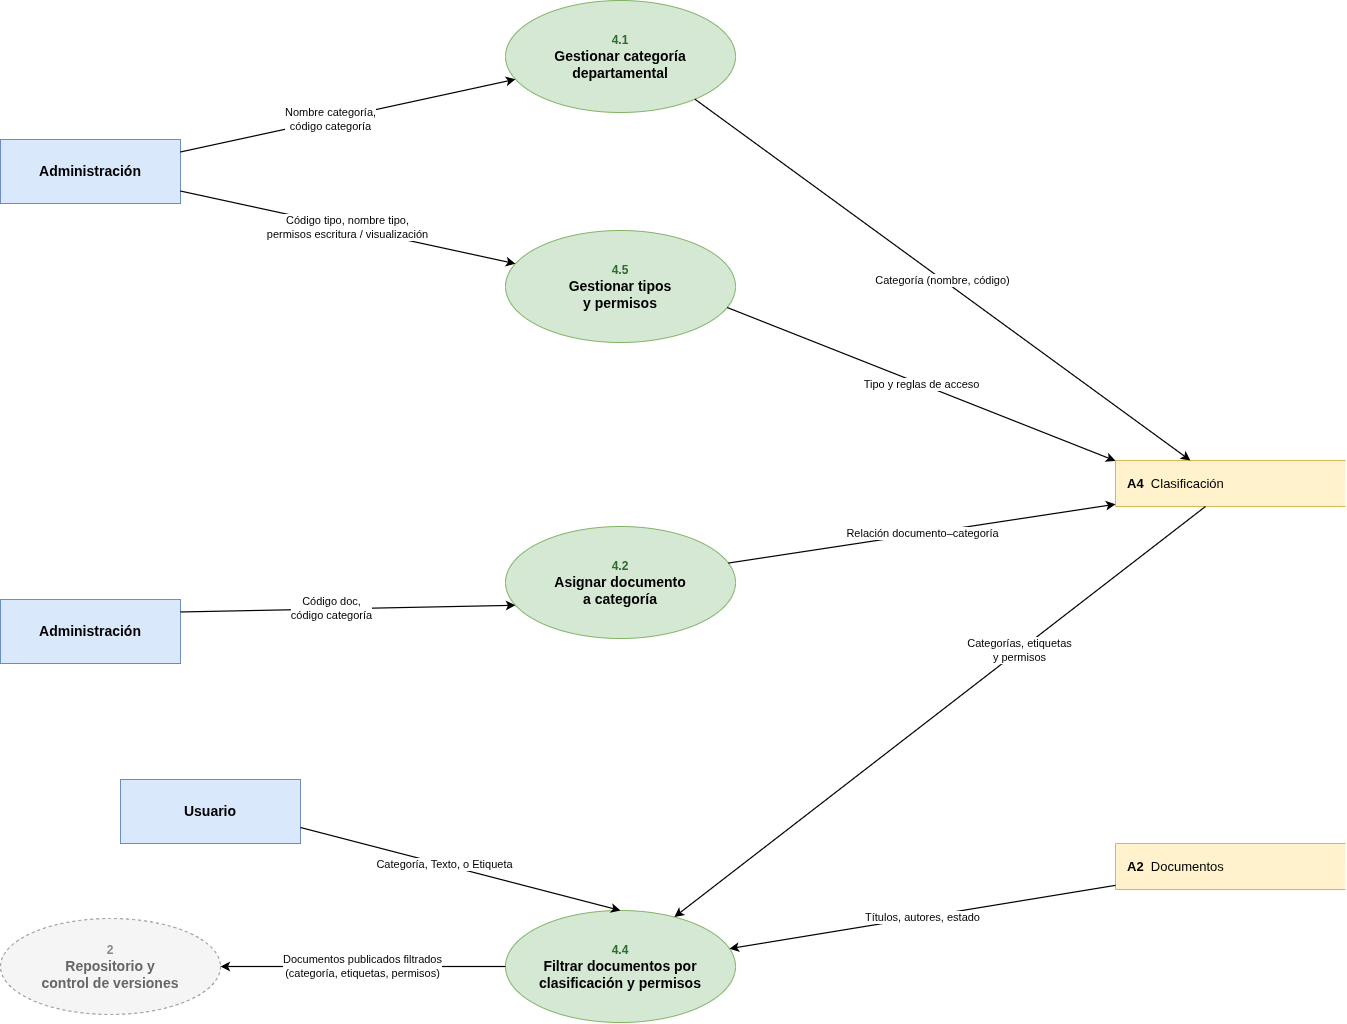

The diagram above was exported from draw.io. Its source (the exported page's mxGraphModel, read from the mxfile embedded in the PNG):
<mxGraphModel dx="2455" dy="1203" grid="1" gridSize="10" guides="1" tooltips="1" connect="1" arrows="1" fold="1" page="1" pageScale="1" pageWidth="1700" pageHeight="1180" math="0" shadow="0">
  <root>
    <mxCell id="0" />
    <mxCell id="1" parent="0" />
    <UserObject label="Administración" id="L2_4_adm">
      <mxCell parent="1" style="rounded=0;whiteSpace=wrap;html=1;fillColor=#dae8fc;strokeColor=#6c8ebf;fontStyle=1;fontSize=14;" vertex="1">
        <mxGeometry height="64" width="180" x="60" y="233" as="geometry" />
      </mxCell>
    </UserObject>
    <UserObject label="Administración" id="L2_4_adm2">
      <mxCell parent="1" style="rounded=0;whiteSpace=wrap;html=1;fillColor=#dae8fc;strokeColor=#6c8ebf;fontStyle=1;fontSize=14;" vertex="1">
        <mxGeometry height="64" width="180" x="60" y="693" as="geometry" />
      </mxCell>
    </UserObject>
    <UserObject label="&lt;font style=&quot;font-size:12px&quot; color=&quot;#888888&quot;&gt;2&lt;/font&gt;&lt;br&gt;Repositorio y&lt;br&gt;control de versiones" id="L2_4_P2">
      <mxCell parent="1" style="ellipse;whiteSpace=wrap;html=1;fillColor=#f5f5f5;strokeColor=#999999;fontColor=#666666;fontSize=14;fontStyle=1;dashed=1;" vertex="1">
        <mxGeometry height="96" width="220" x="60" y="1012" as="geometry" />
      </mxCell>
    </UserObject>
    <UserObject label="&lt;font style=&quot;font-size:12px&quot; color=&quot;#2d6a2d&quot;&gt;4.1&lt;/font&gt;&lt;br&gt;Gestionar categoría&lt;br&gt;departamental" id="L2_4_p41">
      <mxCell parent="1" style="ellipse;whiteSpace=wrap;html=1;fillColor=#d5e8d4;strokeColor=#82b366;fontColor=#000000;fontSize=14;fontStyle=1;" vertex="1">
        <mxGeometry height="112" width="230" x="565" y="94" as="geometry" />
      </mxCell>
    </UserObject>
    <UserObject label="&lt;font style=&quot;font-size:12px&quot; color=&quot;#2d6a2d&quot;&gt;4.5&lt;/font&gt;&lt;br&gt;Gestionar tipos&lt;br&gt;y permisos" id="L2_4_p45">
      <mxCell parent="1" style="ellipse;whiteSpace=wrap;html=1;fillColor=#d5e8d4;strokeColor=#82b366;fontColor=#000000;fontSize=14;fontStyle=1;" vertex="1">
        <mxGeometry height="112" width="230" x="565" y="324" as="geometry" />
      </mxCell>
    </UserObject>
    <UserObject label="&lt;font style=&quot;font-size:12px&quot; color=&quot;#2d6a2d&quot;&gt;4.2&lt;/font&gt;&lt;br&gt;Asignar documento&lt;br&gt;a categoría" id="L2_4_p42">
      <mxCell parent="1" style="ellipse;whiteSpace=wrap;html=1;fillColor=#d5e8d4;strokeColor=#82b366;fontColor=#000000;fontSize=14;fontStyle=1;" vertex="1">
        <mxGeometry height="112" width="230" x="565" y="620" as="geometry" />
      </mxCell>
    </UserObject>
    <UserObject label="&lt;font style=&quot;font-size:12px&quot; color=&quot;#2d6a2d&quot;&gt;4.4&lt;/font&gt;&lt;br&gt;Filtrar documentos por&lt;br&gt;clasificación y permisos" id="L2_4_p44">
      <mxCell parent="1" style="ellipse;whiteSpace=wrap;html=1;fillColor=#d5e8d4;strokeColor=#82b366;fontColor=#000000;fontSize=14;fontStyle=1;" vertex="1">
        <mxGeometry height="112" width="230" x="565" y="1004" as="geometry" />
      </mxCell>
    </UserObject>
    <UserObject label="&lt;b&gt;A4&lt;/b&gt;&amp;nbsp;&amp;nbsp;Clasificación" id="L2_4_A4">
      <mxCell parent="1" style="shape=partialRectangle;right=0;whiteSpace=wrap;html=1;fillColor=#fff2cc;strokeColor=#d6b656;align=left;spacingLeft=10;fontSize=13;" vertex="1">
        <mxGeometry height="46" width="230" x="1175" y="554" as="geometry" />
      </mxCell>
    </UserObject>
    <UserObject label="&lt;b&gt;A2&lt;/b&gt;&amp;nbsp;&amp;nbsp;Documentos" id="L2_4_A2">
      <mxCell parent="1" style="shape=partialRectangle;right=0;whiteSpace=wrap;html=1;fillColor=#fff2cc;strokeColor=#d6b656;align=left;spacingLeft=10;fontSize=13;" vertex="1">
        <mxGeometry height="46" width="230" x="1175" y="937" as="geometry" />
      </mxCell>
    </UserObject>
    <mxCell id="L2_4_e0" edge="1" parent="1" source="L2_4_adm" style="edgeStyle=none;html=1;endArrow=classic;endFill=1;strokeWidth=1.2;fontSize=11;labelBackgroundColor=#ffffff;exitX=1.0000;exitY=0.1949;exitDx=0;exitDy=0;exitPerimeter=0;entryX=0.0433;entryY=0.7035;entryDx=0;entryDy=0;entryPerimeter=0;" target="L2_4_p41" value="Nombre categoría,&lt;br&gt;código categoría">
      <mxGeometry relative="1" x="-0.1" as="geometry">
        <mxPoint as="offset" />
      </mxGeometry>
    </mxCell>
    <mxCell id="L2_4_e1" edge="1" parent="1" source="L2_4_adm" style="edgeStyle=none;html=1;endArrow=classic;endFill=1;strokeWidth=1.2;fontSize=11;labelBackgroundColor=#ffffff;exitX=1.0000;exitY=0.8051;exitDx=0;exitDy=0;exitPerimeter=0;entryX=0.0433;entryY=0.2965;entryDx=0;entryDy=0;entryPerimeter=0;" target="L2_4_p45" value="Código tipo, nombre tipo,&lt;br&gt;permisos escritura / visualización">
      <mxGeometry relative="1" as="geometry">
        <mxPoint as="offset" />
      </mxGeometry>
    </mxCell>
    <mxCell id="L2_4_e2" edge="1" parent="1" source="L2_4_adm2" style="edgeStyle=none;html=1;endArrow=classic;endFill=1;strokeWidth=1.2;fontSize=11;labelBackgroundColor=#ffffff;exitX=1.0000;exitY=0.1949;exitDx=0;exitDy=0;exitPerimeter=0;entryX=0.0433;entryY=0.7035;entryDx=0;entryDy=0;entryPerimeter=0;" target="L2_4_p42" value="Código doc,&lt;br&gt;código categoría">
      <mxGeometry relative="1" x="-0.1" as="geometry">
        <mxPoint as="offset" />
      </mxGeometry>
    </mxCell>
    <mxCell id="L2_4_e4" edge="1" parent="1" source="L2_4_p41" style="edgeStyle=none;html=1;endArrow=classic;endFill=1;strokeWidth=1.2;fontSize=11;labelBackgroundColor=#ffffff;exitX=0.8235;exitY=0.8812;exitDx=0;exitDy=0;exitPerimeter=0;entryX=0.3257;entryY=0.0000;entryDx=0;entryDy=0;entryPerimeter=0;" target="L2_4_A4" value="Categoría (nombre, código)">
      <mxGeometry relative="1" as="geometry">
        <mxPoint as="offset" />
      </mxGeometry>
    </mxCell>
    <mxCell id="L2_4_e5" edge="1" parent="1" source="L2_4_p45" style="edgeStyle=none;html=1;endArrow=classic;endFill=1;strokeWidth=1.2;fontSize=11;labelBackgroundColor=#ffffff;exitX=0.9636;exitY=0.6873;exitDx=0;exitDy=0;exitPerimeter=0;entryX=0.0000;entryY=0.0082;entryDx=0;entryDy=0;entryPerimeter=0;" target="L2_4_A4" value="Tipo y reglas de acceso">
      <mxGeometry relative="1" as="geometry">
        <mxPoint as="offset" />
      </mxGeometry>
    </mxCell>
    <mxCell id="L2_4_e6" edge="1" parent="1" source="L2_4_p42" style="edgeStyle=none;html=1;endArrow=classic;endFill=1;strokeWidth=1.2;fontSize=11;labelBackgroundColor=#ffffff;exitX=0.9689;exitY=0.3264;exitDx=0;exitDy=0;exitPerimeter=0;entryX=0.0000;entryY=0.9508;entryDx=0;entryDy=0;entryPerimeter=0;" target="L2_4_A4" value="Relación documento–categoría">
      <mxGeometry relative="1" as="geometry">
        <mxPoint as="offset" />
      </mxGeometry>
    </mxCell>
    <mxCell id="L2_4_e8" edge="1" parent="1" source="L2_4_A4" style="edgeStyle=none;html=1;endArrow=classic;endFill=1;strokeWidth=1.2;fontSize=11;labelBackgroundColor=#ffffff;exitX=0.3911;exitY=1.0000;exitDx=0;exitDy=0;exitPerimeter=0;entryX=0.7343;entryY=0.0583;entryDx=0;entryDy=0;entryPerimeter=0;" target="L2_4_p44" value="Categorías, etiquetas&lt;br&gt;y permisos">
      <mxGeometry relative="1" x="-0.3" as="geometry">
        <mxPoint as="offset" />
      </mxGeometry>
    </mxCell>
    <mxCell id="L2_4_e9" edge="1" parent="1" source="L2_4_A2" style="edgeStyle=none;html=1;endArrow=classic;endFill=1;strokeWidth=1.2;fontSize=11;labelBackgroundColor=#ffffff;exitX=0.0000;exitY=0.9098;exitDx=0;exitDy=0;exitPerimeter=0;entryX=0.9739;entryY=0.3405;entryDx=0;entryDy=0;entryPerimeter=0;" target="L2_4_p44" value="Títulos, autores, estado">
      <mxGeometry relative="1" as="geometry">
        <mxPoint as="offset" />
      </mxGeometry>
    </mxCell>
    <mxCell id="L2_4_e10" edge="1" parent="1" source="L2_4_p44" style="edgeStyle=none;html=1;endArrow=classic;endFill=1;strokeWidth=1.2;fontSize=11;labelBackgroundColor=#ffffff;exitX=0.0000;exitY=0.5000;exitDx=0;exitDy=0;exitPerimeter=0;entryX=1.0000;entryY=0.5000;entryDx=0;entryDy=0;entryPerimeter=0;" target="L2_4_P2" value="Documentos publicados filtrados&lt;br&gt;(categoría, etiquetas, permisos)">
      <mxGeometry relative="1" as="geometry">
        <mxPoint as="offset" />
      </mxGeometry>
    </mxCell>
    <UserObject label="Usuario" id="nlodyjjynhx863WluvDp-1">
      <mxCell parent="1" style="rounded=0;whiteSpace=wrap;html=1;fillColor=#dae8fc;strokeColor=#6c8ebf;fontStyle=1;fontSize=14;" vertex="1">
        <mxGeometry height="64" width="180" x="180" y="873" as="geometry" />
      </mxCell>
    </UserObject>
    <mxCell id="nlodyjjynhx863WluvDp-2" edge="1" parent="1" source="nlodyjjynhx863WluvDp-1" style="edgeStyle=none;html=1;endArrow=classic;endFill=1;strokeWidth=1.2;fontSize=11;labelBackgroundColor=#ffffff;exitX=1;exitY=0.75;exitDx=0;exitDy=0;entryX=0.5;entryY=0;entryDx=0;entryDy=0;" target="L2_4_p44" value="Categoría, Texto, o Etiqueta">
      <mxGeometry relative="1" x="-0.1" as="geometry">
        <mxPoint as="offset" />
        <mxPoint x="520" y="800" as="sourcePoint" />
        <mxPoint x="855" y="872" as="targetPoint" />
      </mxGeometry>
    </mxCell>
  </root>
</mxGraphModel>